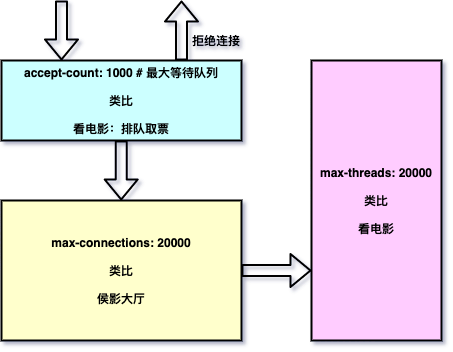

The diagram above was exported from draw.io. Its source (the exported page's mxGraphModel, read from the mxfile embedded in the PNG):
<mxGraphModel dx="815" dy="505" grid="1" gridSize="10" guides="1" tooltips="1" connect="1" arrows="1" fold="1" page="1" pageScale="1" pageWidth="827" pageHeight="1169" math="0" shadow="0">
  <root>
    <mxCell id="0" />
    <mxCell id="1" parent="0" />
    <mxCell id="2" value="&lt;b&gt;accept-count: 1000 # 最大等待队列&lt;br&gt;&lt;br&gt;类比&lt;br&gt;&lt;br&gt;看电影：排队取票&lt;br&gt;&lt;/b&gt;" style="rounded=0;whiteSpace=wrap;html=1;strokeWidth=2;fillColor=#CCFFFF;" vertex="1" parent="1">
      <mxGeometry x="80" y="80" width="240" height="80" as="geometry" />
    </mxCell>
    <mxCell id="3" value="" style="shape=flexArrow;endArrow=classic;html=1;entryX=0.25;entryY=0;entryDx=0;entryDy=0;strokeWidth=2;" edge="1" target="2" parent="1">
      <mxGeometry width="50" height="50" relative="1" as="geometry">
        <mxPoint x="140" y="20" as="sourcePoint" />
        <mxPoint x="160" y="70" as="targetPoint" />
      </mxGeometry>
    </mxCell>
    <mxCell id="4" value="" style="shape=flexArrow;endArrow=classic;html=1;strokeWidth=2;exitX=0.75;exitY=0;exitDx=0;exitDy=0;" edge="1" source="2" parent="1">
      <mxGeometry width="50" height="50" relative="1" as="geometry">
        <mxPoint x="150" y="30" as="sourcePoint" />
        <mxPoint x="260" y="20" as="targetPoint" />
      </mxGeometry>
    </mxCell>
    <mxCell id="5" value="&lt;b&gt;拒绝连接&lt;/b&gt;" style="text;html=1;strokeColor=none;fillColor=none;align=center;verticalAlign=middle;whiteSpace=wrap;rounded=0;" vertex="1" parent="1">
      <mxGeometry x="270" y="50" width="50" height="20" as="geometry" />
    </mxCell>
    <mxCell id="6" value="&lt;b&gt;max-connections: 20000&lt;br&gt;&lt;br&gt;类比&lt;br&gt;&lt;br&gt;侯影大厅&lt;br&gt;&lt;/b&gt;" style="rounded=0;whiteSpace=wrap;html=1;strokeWidth=2;fillColor=#FFFFCC;" vertex="1" parent="1">
      <mxGeometry x="80" y="220" width="240" height="140" as="geometry" />
    </mxCell>
    <mxCell id="7" value="" style="shape=flexArrow;endArrow=classic;html=1;entryX=0.25;entryY=0;entryDx=0;entryDy=0;strokeWidth=2;" edge="1" parent="1">
      <mxGeometry width="50" height="50" relative="1" as="geometry">
        <mxPoint x="199.71000000000004" y="160" as="sourcePoint" />
        <mxPoint x="199.71000000000004" y="220" as="targetPoint" />
      </mxGeometry>
    </mxCell>
    <mxCell id="8" value="&lt;b&gt;max-threads: 20000&lt;br&gt;&lt;br&gt;类比&lt;br&gt;&lt;br&gt;看电影&lt;br&gt;&lt;/b&gt;" style="rounded=0;whiteSpace=wrap;html=1;strokeWidth=2;fillColor=#FFCCFF;" vertex="1" parent="1">
      <mxGeometry x="390" y="80" width="130" height="280" as="geometry" />
    </mxCell>
    <mxCell id="9" value="" style="shape=flexArrow;endArrow=classic;html=1;entryX=0;entryY=0.75;entryDx=0;entryDy=0;strokeWidth=2;exitX=1;exitY=0.5;exitDx=0;exitDy=0;" edge="1" source="6" target="8" parent="1">
      <mxGeometry width="50" height="50" relative="1" as="geometry">
        <mxPoint x="209.71000000000004" y="170" as="sourcePoint" />
        <mxPoint x="209.71000000000004" y="230" as="targetPoint" />
      </mxGeometry>
    </mxCell>
  </root>
</mxGraphModel>